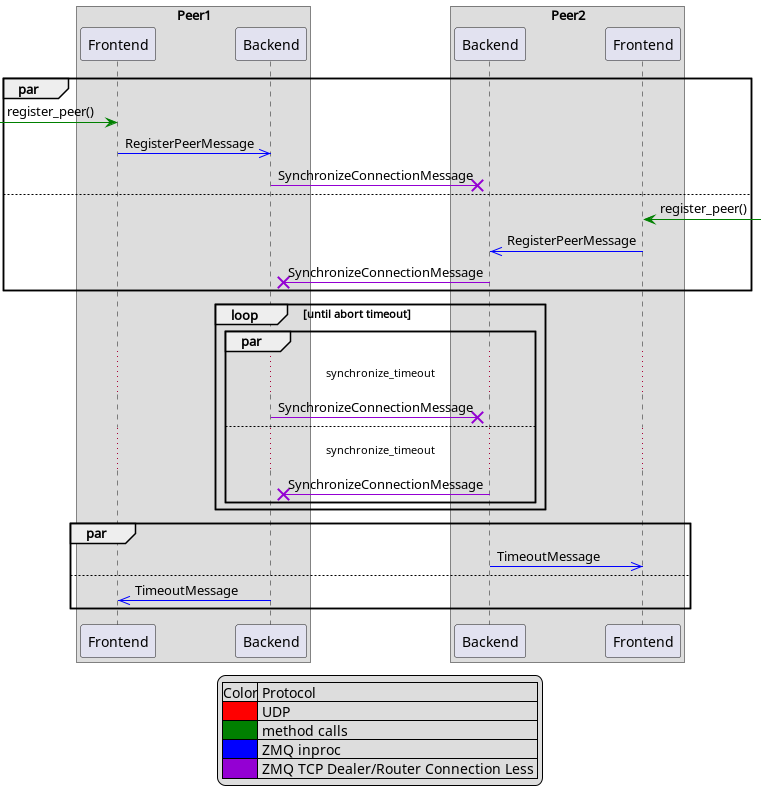

The diagram above was rendered by PlantUML. Its source (embedded in the PNG):
@startuml
'https://plantuml.com/sequence-diagram

!include base.puml

par
    [-[$method_call]> Peer1Frontend: register_peer()
    Peer1Frontend -[$zmq_inproc]>> Peer1Backend: RegisterPeerMessage
    Peer1Backend -[$zmq_tcp_rd_no_con]x Peer2Backend: SynchronizeConnectionMessage
else
    Peer2Frontend <[$method_call]-] : register_peer()
    Peer2Backend <<[$zmq_inproc]- Peer2Frontend: RegisterPeerMessage
    Peer1Backend x[$zmq_tcp_rd_no_con]- Peer2Backend : SynchronizeConnectionMessage
end

loop until abort timeout
    par
        ...synchronize_timeout...
        Peer1Backend -[$zmq_tcp_rd_no_con]x Peer2Backend: SynchronizeConnectionMessage
    else
        ...synchronize_timeout...
        Peer1Backend x[$zmq_tcp_rd_no_con]- Peer2Backend : SynchronizeConnectionMessage
    end
end

par
    Peer2Backend -[$zmq_inproc]>> Peer2Frontend: TimeoutMessage
else
    Peer1Frontend <<[$zmq_inproc]- Peer1Backend: TimeoutMessage
end

@enduml